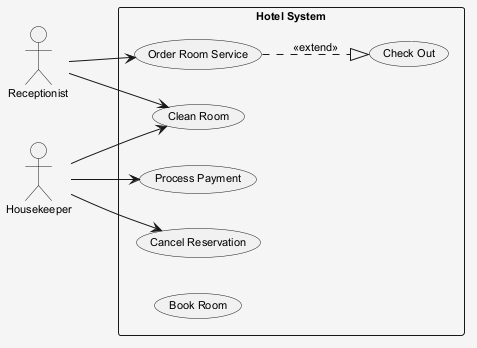

The diagram above was rendered by PlantUML. Its source (embedded in the PNG):
@startuml
skinparam shadowing false
skinparam backgroundColor #F5F5F5
skinparam defaultFontSize 11
left to right direction
actor "Receptionist" as R
actor "Housekeeper" as H
rectangle "Hotel System" {
  usecase "Check Out" as UC_CheckOut
  usecase "Order Room Service" as UC_OrderRoomService
  usecase "Cancel Reservation" as UC_CancelReservation
  usecase "Process Payment" as UC_ProcessPayment
  usecase "Clean Room" as UC_CleanRoom
  usecase "Book Room" as UC_BookRoom
}
R --> UC_OrderRoomService
R --> UC_CleanRoom
H --> UC_CancelReservation
H --> UC_ProcessPayment
H --> UC_CleanRoom
UC_OrderRoomService ..|> UC_CheckOut : <<extend>>
@enduml